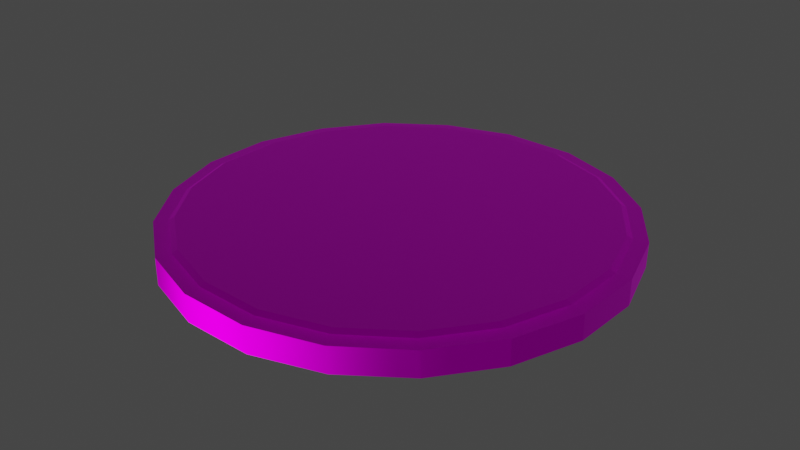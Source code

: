 # Source: TileButton.blend  (saved by Blender 3.3.6; exported with 4.5.12 LTS)
import bpy
from mathutils import Matrix  # noqa: F401  (used for matrix-valued properties, if any)

bpy.ops.wm.read_factory_settings(use_empty=True)
scene = bpy.context.scene
scene.name = 'Scene'

# ---- collections
col_export = bpy.data.collections.new('Export'); scene.collection.children.link(col_export)

# ---- images (referenced by path relative to the original .blend; pixels are not part of the script)
import os
ASSET_DIR = os.environ.get("B2B_ASSET_DIR", "")  # directory of the original .blend (textures are referenced by path, not embedded)
HERE = os.path.dirname(os.path.abspath(__file__))  # packed textures are extracted next to this script under _unpacked/

def load_image(name, relpath, width, height, colorspace="sRGB"):
    """Load a texture the original file referenced (path relative to the .blend, or extracted next to this script)."""
    p = next((c for c in (os.path.join(HERE, relpath), os.path.join(ASSET_DIR, relpath)) if relpath and os.path.exists(c)), "")
    if p:
        img = bpy.data.images.load(p, check_existing=True)
        img.name = name
    else:  # same state as the original file: an image datablock whose file is absent (Cycles renders it pink)
        img = bpy.data.images.new(name, width, height)
        img.source = "FILE"
        img.filepath = "//" + (relpath or name)
    img.colorspace_settings.name = colorspace
    return img
img_envsamplertex_001 = load_image('EnvSamplerTex.001', 'pav_n_pav_BaseMap.png', 1024, 1024, 'sRGB')
img_envsamplertex = load_image('EnvSamplerTex', 'pav_n_pav_Normal.png', 1024, 1024, 'Non-Color')

# ---- materials (node trees are filled in below, after node groups)
mat_mat_gravepavillion = bpy.data.materials.new('MAT_GravePavillion')
mat_mat_gravepavillion.use_transparent_shadow = False
mat_mat_gravepavillion.roughness = 0.5528
mat_mat_gravepavillion.specular_intensity = 1.0
mat_mat_gravepavillion.metallic = 1.0

# ---- material node trees
mat_mat_gravepavillion.use_nodes = True; mat_mat_gravepavillion.node_tree.nodes.clear()
_N = mat_mat_gravepavillion.node_tree.nodes; _L = mat_mat_gravepavillion.node_tree.links
n0 = _N.new('ShaderNodeBsdfPrincipled'); n0.name = 'Principled BSDF'; n0.location = (10, 300)
n0.distribution = 'GGX'
n0.subsurface_method = 'RANDOM_WALK_SKIN'
n0.inputs[1].default_value = 1.0
n0.inputs[2].default_value = 0.5528
n0.inputs[3].default_value = 1.45
n0.inputs[13].default_value = 1.0
n0.inputs[27].default_value = (0.0, 0.0, 0.0, 1.0)
n0.inputs[28].default_value = 1.0
n1 = _N.new('ShaderNodeOutputMaterial'); n1.name = 'Material Output'; n1.location = (300, 300)
n2 = _N.new('ShaderNodeNormalMap'); n2.name = 'Normal Map'; n2.location = (-300, -300)
n2.label = 'Normal/Map'
n3 = _N.new('ShaderNodeTexImage'); n3.name = 'Image Texture'; n3.location = (-300, 600)
n3.image = img_envsamplertex_001
n4 = _N.new('ShaderNodeTexImage'); n4.name = 'Image Texture.001'; n4.location = (-600, -900)
n4.image = img_envsamplertex
_L.new(n0.outputs[0], n1.inputs[0])
_L.new(n2.outputs[0], n0.inputs[5])
_L.new(n3.outputs[0], n0.inputs[0])
_L.new(n4.outputs[0], n2.inputs[1])
n1.is_active_output = True

# ---- world
world_world = bpy.data.worlds.new('World'); scene.world = world_world
world_world.use_nodes = True; world_world.node_tree.nodes.clear()
_N = world_world.node_tree.nodes; _L = world_world.node_tree.links
n0 = _N.new('ShaderNodeOutputWorld'); n0.name = 'World Output'; n0.location = (300, 300)
n1 = _N.new('ShaderNodeBackground'); n1.name = 'Background'; n1.location = (10, 300)
n1.inputs[0].default_value = (0.05088, 0.05088, 0.05088, 1.0)
_L.new(n1.outputs[0], n0.inputs[0])
n0.is_active_output = True
world_world.color = (0.05088, 0.05088, 0.05088)
world_world.use_sun_shadow = False
world_world.sun_shadow_jitter_overblur = 0.0

# ---- meshes
me_crypts_pavilion_2 = bpy.data.meshes.new('Crypts_Pavilion_2')
me_crypts_pavilion_2.from_pydata([(-7.154, 13.75, 1.938), (-7.044, 13.83, 0.01104), (-11.31, 10.87, 0.007313), (-11.4, 10.8, 1.944), (-14.42, 6.699, 0.004643), (-14.48, 6.641, 1.948), (-16.17, 1.807, 0.003117), (-16.2, 1.721, 1.951), (-16.24, -3.388, 0.003063), (-16.27, -3.499, 1.951), (-14.74, -8.357, 0.004353), (-14.71, -8.42, 1.949), (-11.82, -12.57, 1.945), (-11.78, -12.63, 0.006909), (-7.734, -15.72, 1.939), (-7.645, -15.78, 0.01051), (-2.89, -17.45, 1.933), (-2.731, -17.46, 0.01483), (2.306, -17.64, 1.926), (2.466, -17.6, 0.01934), (7.341, -16.17, 1.919), (7.441, -16.09, 0.02367), (11.66, -13.15, 1.913), (11.68, -13.09, 0.02735), (14.84, -8.991, 1.909), (14.83, -8.954, 0.03008), (16.57, -4.074, 1.906), (16.56, -4.05, 0.03161), (16.69, 1.154, 1.906), (16.68, 1.151, 0.03168), (15.17, 6.121, 1.908), (15.13, 6.115, 0.03035), (12.28, 10.3, 1.912), (12.17, 10.38, 0.02777), (8.263, 13.42, 1.918), (8.038, 13.53, 0.0242), (3.381, 15.2, 1.924), (3.124, 15.22, 0.01989), (-2.207, 15.33, 1.932), (-2.071, 15.36, 0.01538), (-11.05, -11.84, 2.047), (-13.77, -7.96, 2.051), (-7.232, -14.8, 2.042), (-15.22, -3.351, 2.053), (-2.695, -16.41, 2.036), (-15.16, 1.538, 2.053), (2.171, -16.59, 2.029), (6.887, -15.21, 2.023), (-13.55, 6.146, 2.051), (-10.66, 10.04, 2.047), (10.93, -12.39, 2.017), (13.91, -8.493, 2.013), (-6.688, 12.8, 2.041), (-2.055, 14.28, 2.035), (15.53, -3.889, 2.011), (3.178, 14.16, 2.028), (15.64, 1.007, 2.011), (7.75, 12.49, 2.022), (14.22, 5.658, 2.013), (11.51, 9.572, 2.017), (-6.514, 12.45, 2.252), (-1.998, 13.89, 2.246), (-10.39, 9.76, 2.257), (3.102, 13.77, 2.239), (-13.2, 5.961, 2.261), (7.558, 12.15, 2.233), (-14.77, 1.469, 2.263), (11.22, 9.3, 2.228), (-14.83, -3.296, 2.263), (13.86, 5.486, 2.224), (-13.41, -7.787, 2.261), (15.25, 0.9524, 2.222), (-10.77, -11.57, 2.258), (-7.044, -14.45, 2.253), (15.14, -3.82, 2.223), (-2.622, -16.03, 2.247), (13.56, -8.308, 2.225), (2.121, -16.2, 2.24), (10.65, -12.1, 2.229), (6.717, -14.86, 2.234), (0.1816, -1.162, 2.243)], [], [(0, 1, 2), (0, 2, 3), (3, 2, 4), (3, 4, 5), (5, 4, 6), (5, 6, 7), (7, 6, 8), (7, 8, 9), (9, 8, 10), (9, 10, 11), (12, 11, 10), (12, 10, 13), (14, 12, 13), (14, 13, 15), (16, 14, 15), (16, 15, 17), (18, 16, 17), (18, 17, 19), (20, 18, 19), (20, 19, 21), (22, 20, 21), (22, 21, 23), (24, 22, 23), (24, 23, 25), (26, 24, 25), (26, 25, 27), (28, 26, 27), (28, 27, 29), (30, 28, 29), (30, 29, 31), (32, 30, 31), (32, 31, 33), (34, 32, 33), (34, 33, 35), (36, 34, 35), (36, 35, 37), (38, 36, 37), (38, 37, 39), (38, 39, 1), (38, 1, 0), (12, 40, 41), (12, 42, 40), (12, 41, 11), (12, 14, 42), (11, 41, 43), (14, 44, 42), (11, 43, 9), (14, 16, 44), (9, 43, 45), (16, 46, 44), (9, 45, 7), (16, 18, 46), (5, 7, 45), (18, 47, 46), (5, 45, 48), (18, 20, 47), (5, 48, 49), (22, 47, 20), (5, 49, 3), (22, 50, 47), (0, 3, 49), (22, 51, 50), (0, 49, 52), (22, 24, 51), (0, 52, 53), (24, 54, 51), (0, 53, 38), (24, 26, 54), (38, 53, 55), (26, 56, 54), (38, 55, 36), (26, 28, 56), (34, 36, 55), (30, 56, 28), (34, 55, 57), (30, 58, 56), (32, 34, 57), (32, 58, 30), (32, 57, 59), (32, 59, 58), (52, 60, 61), (52, 62, 60), (52, 61, 53), (52, 49, 62), (53, 61, 63), (48, 62, 49), (53, 63, 55), (48, 64, 62), (55, 63, 65), (48, 66, 64), (55, 65, 57), (48, 45, 66), (59, 57, 65), (43, 66, 45), (59, 65, 67), (43, 68, 66), (59, 67, 69), (41, 68, 43), (59, 69, 58), (41, 70, 68), (58, 69, 71), (40, 70, 41), (58, 71, 56), (40, 72, 70), (54, 56, 71), (40, 73, 72), (54, 71, 74), (40, 42, 73), (51, 54, 74), (42, 75, 73), (51, 74, 76), (42, 44, 75), (50, 51, 76), (44, 77, 75), (50, 76, 78), (44, 46, 77), (50, 78, 79), (46, 79, 77), (50, 79, 47), (46, 47, 79), (76, 74, 80), (78, 76, 80), (74, 71, 80), (79, 78, 80), (71, 69, 80), (77, 79, 80), (69, 67, 80), (75, 77, 80), (67, 65, 80), (73, 75, 80), (65, 63, 80), (72, 73, 80), (63, 61, 80), (70, 72, 80), (61, 60, 80), (68, 70, 80), (60, 62, 80), (66, 68, 80), (62, 64, 80), (64, 66, 80)])
me_crypts_pavilion_2.polygons.foreach_set('use_smooth', [True] * 140)
_k = set([(0, 1), (0, 3), (0, 38), (1, 2), (1, 39), (2, 4), (3, 5), (4, 6), (5, 7), (6, 8), (7, 9), (8, 10), (9, 11), (10, 13), (11, 12), (12, 14), (13, 15), (14, 16), (15, 17), (16, 18), (17, 19), (18, 20), (19, 21), (20, 22), (21, 23), (22, 24), (23, 25), (24, 26), (25, 27), (26, 28), (27, 29), (28, 30), (29, 31), (30, 32), (31, 33), (32, 34), (33, 35), (34, 36), (35, 37), (36, 38), (37, 39), (40, 41), (40, 42), (41, 43), (42, 44), (43, 45), (44, 46), (45, 48), (46, 47), (47, 50), (48, 49), (49, 52), (50, 51), (51, 54), (52, 53), (53, 55), (54, 56), (55, 57), (56, 58), (57, 59), (58, 59), (60, 61), (60, 62), (61, 63), (62, 64), (63, 65), (64, 66), (65, 67), (66, 68), (67, 69), (68, 70), (69, 71), (70, 72), (71, 74), (72, 73), (73, 75), (74, 76), (75, 77), (76, 78), (77, 79), (78, 79)])
me_crypts_pavilion_2.attributes.new('sharp_edge', 'BOOLEAN', 'EDGE').data.foreach_set('value', [ (min(e.vertices), max(e.vertices)) in _k for e in me_crypts_pavilion_2.edges])
_uv = me_crypts_pavilion_2.uv_layers.new(name='UVmap_0')
_uv.uv.foreach_set('vector', [0.9668, 0.1714, 0.9634, 0.1714, 0.9639, 0.1631, 0.9668, 0.1714, 0.9639, 0.1631, 0.9668, 0.1626, 0.9668, 0.1626, 0.9639, 0.1631, 0.9639, 0.1543, 0.9668, 0.1626, 0.9639, 0.1543, 0.9673, 0.1543, 0.9673, 0.1543, 0.9639, 0.1543, 0.9639, 0.146, 0.9673, 0.1543, 0.9639, 0.146, 0.9673, 0.146, 0.9673, 0.146, 0.9639, 0.146, 0.9644, 0.1377, 0.9673, 0.146, 0.9644, 0.1377, 0.9673, 0.1372, 0.9673, 0.1372, 0.9644, 0.1377, 0.9644, 0.1289, 0.9673, 0.1372, 0.9644, 0.1289, 0.9673, 0.1289, 0.9673, 0.1206, 0.9673, 0.1289, 0.9644, 0.1289, 0.9673, 0.1206, 0.9644, 0.1289, 0.9644, 0.1206, 0.9678, 0.1123, 0.9673, 0.1206, 0.9644, 0.1206, 0.9678, 0.1123, 0.9644, 0.1206, 0.9644, 0.1123, 0.9678, 0.104, 0.9678, 0.1123, 0.9644, 0.1123, 0.9678, 0.104, 0.9644, 0.1123, 0.9644, 0.1035, 0.9678, 0.0957, 0.9678, 0.104, 0.9644, 0.1035, 0.9678, 0.0957, 0.9644, 0.1035, 0.9648, 0.09521, 0.9678, 0.08691, 0.9678, 0.0957, 0.9648, 0.09521, 0.9678, 0.08691, 0.9648, 0.09521, 0.9648, 0.08691, 0.9678, 0.07861, 0.9678, 0.08691, 0.9648, 0.08691, 0.9678, 0.07861, 0.9648, 0.08691, 0.9648, 0.07812, 0.9678, 0.06982, 0.9678, 0.07861, 0.9648, 0.07812, 0.9678, 0.06982, 0.9648, 0.07812, 0.9648, 0.06982, 0.9678, 0.06152, 0.9678, 0.06982, 0.9648, 0.06982, 0.9678, 0.06152, 0.9648, 0.06982, 0.9648, 0.06152, 0.9678, 0.05273, 0.9678, 0.06152, 0.9648, 0.06152, 0.9678, 0.05273, 0.9648, 0.06152, 0.9644, 0.05273, 0.9678, 0.04443, 0.9678, 0.05273, 0.9644, 0.05273, 0.9678, 0.04443, 0.9644, 0.05273, 0.9644, 0.04443, 0.9673, 0.03613, 0.9678, 0.04443, 0.9644, 0.04443, 0.9673, 0.03613, 0.9644, 0.04443, 0.9644, 0.03613, 0.9673, 0.02783, 0.9673, 0.03613, 0.9644, 0.03613, 0.9673, 0.02783, 0.9644, 0.03613, 0.9644, 0.02783, 0.9673, 0.01953, 0.9673, 0.02783, 0.9644, 0.02783, 0.9673, 0.01953, 0.9644, 0.02783, 0.9639, 0.01904, 0.9668, 0.01025, 0.9673, 0.01953, 0.9639, 0.01904, 0.9668, 0.01025, 0.9639, 0.01904, 0.9639, 0.01074, 0.9668, 0.01025, 0.9639, 0.01074, 0.9634, 0.002441, 0.9668, 0.01025, 0.9634, 0.002441, 0.9668, 0.001953, 0.09576, 0.6223, 0.09601, 0.6206, 0.1038, 0.6206, 0.09576, 0.6223, 0.0885, 0.6184, 0.09601, 0.6206, 0.09576, 0.6223, 0.1038, 0.6206, 0.104, 0.6223, 0.09576, 0.6223, 0.08771, 0.6199, 0.0885, 0.6184, 0.104, 0.6223, 0.1038, 0.6206, 0.1113, 0.6184, 0.08771, 0.6199, 0.08209, 0.6138, 0.0885, 0.6184, 0.104, 0.6223, 0.1113, 0.6184, 0.1121, 0.6199, 0.08771, 0.6199, 0.08087, 0.615, 0.08209, 0.6138, 0.1121, 0.6199, 0.1113, 0.6184, 0.1177, 0.6138, 0.08087, 0.615, 0.07727, 0.6074, 0.08209, 0.6138, 0.1121, 0.6199, 0.1177, 0.6138, 0.119, 0.615, 0.08087, 0.615, 0.07574, 0.6082, 0.07727, 0.6074, 0.124, 0.6079, 0.119, 0.615, 0.1177, 0.6138, 0.07574, 0.6082, 0.07471, 0.5999, 0.07727, 0.6074, 0.124, 0.6079, 0.1177, 0.6138, 0.1224, 0.6072, 0.07574, 0.6082, 0.073, 0.6001, 0.07471, 0.5999, 0.124, 0.6079, 0.1224, 0.6072, 0.1249, 0.5996, 0.073, 0.5916, 0.07471, 0.5999, 0.073, 0.6001, 0.124, 0.6079, 0.1249, 0.5996, 0.1266, 0.6001, 0.073, 0.5916, 0.07471, 0.5918, 0.07471, 0.5999, 0.1266, 0.5916, 0.1266, 0.6001, 0.1249, 0.5996, 0.073, 0.5916, 0.07715, 0.5842, 0.07471, 0.5918, 0.1266, 0.5916, 0.1249, 0.5996, 0.1249, 0.5918, 0.073, 0.5916, 0.07562, 0.5835, 0.07715, 0.5842, 0.1266, 0.5916, 0.1249, 0.5918, 0.1225, 0.5842, 0.07562, 0.5835, 0.08179, 0.5776, 0.07715, 0.5842, 0.1266, 0.5916, 0.1225, 0.5842, 0.1241, 0.5835, 0.07562, 0.5835, 0.08057, 0.5764, 0.08179, 0.5776, 0.1241, 0.5835, 0.1225, 0.5842, 0.1175, 0.5774, 0.08057, 0.5764, 0.0882, 0.573, 0.08179, 0.5776, 0.1241, 0.5835, 0.1175, 0.5774, 0.1187, 0.5762, 0.08057, 0.5764, 0.08746, 0.5715, 0.0882, 0.573, 0.1118, 0.5713, 0.1187, 0.5762, 0.1175, 0.5774, 0.09552, 0.5688, 0.0882, 0.573, 0.08746, 0.5715, 0.1118, 0.5713, 0.1175, 0.5774, 0.111, 0.5728, 0.09552, 0.5688, 0.09576, 0.5706, 0.0882, 0.573, 0.1038, 0.5688, 0.1118, 0.5713, 0.111, 0.5728, 0.1038, 0.5688, 0.09576, 0.5706, 0.09552, 0.5688, 0.1038, 0.5688, 0.111, 0.5728, 0.1035, 0.5706, 0.1038, 0.5688, 0.1035, 0.5706, 0.09576, 0.5706, 0.1249, 0.5918, 0.1241, 0.592, 0.1219, 0.5845, 0.1249, 0.5918, 0.1242, 0.5996, 0.1241, 0.592, 0.1249, 0.5918, 0.1219, 0.5845, 0.1225, 0.5842, 0.1249, 0.5918, 0.1249, 0.5996, 0.1242, 0.5996, 0.1225, 0.5842, 0.1219, 0.5845, 0.1169, 0.5779, 0.1224, 0.6072, 0.1242, 0.5996, 0.1249, 0.5996, 0.1225, 0.5842, 0.1169, 0.5779, 0.1175, 0.5774, 0.1224, 0.6072, 0.1218, 0.6069, 0.1242, 0.5996, 0.1175, 0.5774, 0.1169, 0.5779, 0.1107, 0.5735, 0.1224, 0.6072, 0.1172, 0.6133, 0.1218, 0.6069, 0.1175, 0.5774, 0.1107, 0.5735, 0.111, 0.5728, 0.1224, 0.6072, 0.1177, 0.6138, 0.1172, 0.6133, 0.1035, 0.5706, 0.111, 0.5728, 0.1107, 0.5735, 0.1113, 0.6184, 0.1172, 0.6133, 0.1177, 0.6138, 0.1035, 0.5706, 0.1107, 0.5735, 0.1035, 0.5713, 0.1113, 0.6184, 0.1109, 0.6177, 0.1172, 0.6133, 0.1035, 0.5706, 0.1035, 0.5713, 0.09589, 0.5713, 0.1038, 0.6206, 0.1109, 0.6177, 0.1113, 0.6184, 0.1035, 0.5706, 0.09589, 0.5713, 0.09576, 0.5706, 0.1038, 0.6206, 0.1036, 0.6199, 0.1109, 0.6177, 0.09576, 0.5706, 0.09589, 0.5713, 0.08856, 0.5737, 0.09601, 0.6206, 0.1036, 0.6199, 0.1038, 0.6206, 0.09576, 0.5706, 0.08856, 0.5737, 0.0882, 0.573, 0.09601, 0.6206, 0.09613, 0.6199, 0.1036, 0.6199, 0.08179, 0.5776, 0.0882, 0.573, 0.08856, 0.5737, 0.09601, 0.6206, 0.08881, 0.6177, 0.09613, 0.6199, 0.08179, 0.5776, 0.08856, 0.5737, 0.08228, 0.5781, 0.09601, 0.6206, 0.0885, 0.6184, 0.08881, 0.6177, 0.07715, 0.5842, 0.08179, 0.5776, 0.08228, 0.5781, 0.0885, 0.6184, 0.08258, 0.6133, 0.08881, 0.6177, 0.07715, 0.5842, 0.08228, 0.5781, 0.07776, 0.5845, 0.0885, 0.6184, 0.08209, 0.6138, 0.08258, 0.6133, 0.07471, 0.5918, 0.07715, 0.5842, 0.07776, 0.5845, 0.08209, 0.6138, 0.07794, 0.6072, 0.08258, 0.6133, 0.07471, 0.5918, 0.07776, 0.5845, 0.07544, 0.592, 0.08209, 0.6138, 0.07727, 0.6074, 0.07794, 0.6072, 0.07471, 0.5918, 0.07544, 0.592, 0.07544, 0.5999, 0.07727, 0.6074, 0.07544, 0.5999, 0.07794, 0.6072, 0.07471, 0.5918, 0.07544, 0.5999, 0.07471, 0.5999, 0.07727, 0.6074, 0.07471, 0.5999, 0.07544, 0.5999, 0.07776, 0.5845, 0.08228, 0.5781, 0.09979, 0.5957, 0.07544, 0.592, 0.07776, 0.5845, 0.09979, 0.5957, 0.08228, 0.5781, 0.08856, 0.5737, 0.09979, 0.5957, 0.07544, 0.5999, 0.07544, 0.592, 0.09979, 0.5957, 0.08856, 0.5737, 0.09589, 0.5713, 0.09979, 0.5957, 0.07794, 0.6072, 0.07544, 0.5999, 0.09979, 0.5957, 0.09589, 0.5713, 0.1035, 0.5713, 0.09979, 0.5957, 0.08258, 0.6133, 0.07794, 0.6072, 0.09979, 0.5957, 0.1035, 0.5713, 0.1107, 0.5735, 0.09979, 0.5957, 0.08881, 0.6177, 0.08258, 0.6133, 0.09979, 0.5957, 0.1107, 0.5735, 0.1169, 0.5779, 0.09979, 0.5957, 0.09613, 0.6199, 0.08881, 0.6177, 0.09979, 0.5957, 0.1169, 0.5779, 0.1219, 0.5845, 0.09979, 0.5957, 0.1036, 0.6199, 0.09613, 0.6199, 0.09979, 0.5957, 0.1219, 0.5845, 0.1241, 0.592, 0.09979, 0.5957, 0.1109, 0.6177, 0.1036, 0.6199, 0.09979, 0.5957, 0.1241, 0.592, 0.1242, 0.5996, 0.09979, 0.5957, 0.1172, 0.6133, 0.1109, 0.6177, 0.09979, 0.5957, 0.1242, 0.5996, 0.1218, 0.6069, 0.09979, 0.5957, 0.1218, 0.6069, 0.1172, 0.6133, 0.09979, 0.5957])
_uv.active_render = True
_uv = me_crypts_pavilion_2.uv_layers.new(name='LightMapUV')
_uv.uv.foreach_set('vector', [0.6533, 0.7009, 0.6533, 0.699, 0.6587, 0.699, 0.6533, 0.7009, 0.6587, 0.699, 0.6587, 0.7012, 0.6587, 0.7012, 0.6587, 0.699, 0.6641, 0.6992, 0.6587, 0.7012, 0.6641, 0.6992, 0.6646, 0.7012, 0.6646, 0.7012, 0.6641, 0.6992, 0.6699, 0.6992, 0.6646, 0.7012, 0.6699, 0.6992, 0.6699, 0.7012, 0.6699, 0.7012, 0.6699, 0.6992, 0.6753, 0.6992, 0.6699, 0.7012, 0.6753, 0.6992, 0.6753, 0.7014, 0.6753, 0.7014, 0.6753, 0.6992, 0.6807, 0.6992, 0.6753, 0.7014, 0.6807, 0.6992, 0.6807, 0.7014, 0.686, 0.7014, 0.6807, 0.7014, 0.6807, 0.6992, 0.686, 0.7014, 0.6807, 0.6992, 0.6865, 0.6995, 0.6919, 0.7014, 0.686, 0.7014, 0.6865, 0.6995, 0.6919, 0.7014, 0.6865, 0.6995, 0.6919, 0.6995, 0.6973, 0.7017, 0.6919, 0.7014, 0.6919, 0.6995, 0.6973, 0.7017, 0.6919, 0.6995, 0.6973, 0.6995, 0.7026, 0.7017, 0.6973, 0.7017, 0.6973, 0.6995, 0.7026, 0.7017, 0.6973, 0.6995, 0.7031, 0.6995, 0.7085, 0.7017, 0.7026, 0.7017, 0.7031, 0.6995, 0.7085, 0.7017, 0.7031, 0.6995, 0.7085, 0.6997, 0.7139, 0.7017, 0.7085, 0.7017, 0.7085, 0.6997, 0.7139, 0.7017, 0.7085, 0.6997, 0.7139, 0.6997, 0.7192, 0.7017, 0.7139, 0.7017, 0.7139, 0.6997, 0.7192, 0.7017, 0.7139, 0.6997, 0.7192, 0.6997, 0.7251, 0.7017, 0.7192, 0.7017, 0.7192, 0.6997, 0.7251, 0.7017, 0.7192, 0.6997, 0.7251, 0.6995, 0.7305, 0.7014, 0.7251, 0.7017, 0.7251, 0.6995, 0.7305, 0.7014, 0.7251, 0.6995, 0.7305, 0.6995, 0.7358, 0.7014, 0.7305, 0.7014, 0.7305, 0.6995, 0.7358, 0.7014, 0.7305, 0.6995, 0.7358, 0.6995, 0.7417, 0.7014, 0.7358, 0.7014, 0.7358, 0.6995, 0.7417, 0.7014, 0.7358, 0.6995, 0.7417, 0.6995, 0.7471, 0.7012, 0.7417, 0.7014, 0.7417, 0.6995, 0.7471, 0.7012, 0.7417, 0.6995, 0.7471, 0.6992, 0.7524, 0.7012, 0.7471, 0.7012, 0.7471, 0.6992, 0.7524, 0.7012, 0.7471, 0.6992, 0.7524, 0.6992, 0.7583, 0.7009, 0.7524, 0.7012, 0.7524, 0.6992, 0.7583, 0.7009, 0.7524, 0.6992, 0.7583, 0.699, 0.7583, 0.7009, 0.7583, 0.699, 0.7637, 0.699, 0.7583, 0.7009, 0.7637, 0.699, 0.7637, 0.7009, 0.3777, 0.8468, 0.3779, 0.8457, 0.3831, 0.8457, 0.3777, 0.8468, 0.373, 0.8441, 0.3779, 0.8457, 0.3777, 0.8468, 0.3831, 0.8457, 0.3831, 0.8468, 0.3777, 0.8468, 0.3726, 0.8451, 0.373, 0.8441, 0.3831, 0.8468, 0.3831, 0.8457, 0.3879, 0.8441, 0.3726, 0.8451, 0.3689, 0.8412, 0.373, 0.8441, 0.3831, 0.8468, 0.3879, 0.8441, 0.3884, 0.8451, 0.3726, 0.8451, 0.3679, 0.8419, 0.3689, 0.8412, 0.3884, 0.8451, 0.3879, 0.8441, 0.3921, 0.8411, 0.3679, 0.8419, 0.3657, 0.837, 0.3689, 0.8412, 0.3884, 0.8451, 0.3921, 0.8411, 0.3928, 0.8419, 0.3679, 0.8419, 0.3647, 0.8375, 0.3657, 0.837, 0.3962, 0.8374, 0.3928, 0.8419, 0.3921, 0.8411, 0.3647, 0.8375, 0.364, 0.832, 0.3657, 0.837, 0.3962, 0.8374, 0.3921, 0.8411, 0.395, 0.8369, 0.3647, 0.8375, 0.3628, 0.8323, 0.364, 0.832, 0.3962, 0.8374, 0.395, 0.8369, 0.3967, 0.8319, 0.3628, 0.8267, 0.364, 0.832, 0.3628, 0.8323, 0.3962, 0.8374, 0.3967, 0.8319, 0.3979, 0.8322, 0.3628, 0.8267, 0.364, 0.8268, 0.364, 0.832, 0.3979, 0.8267, 0.3979, 0.8322, 0.3967, 0.8319, 0.3628, 0.8267, 0.3655, 0.8218, 0.364, 0.8268, 0.3979, 0.8267, 0.3967, 0.8319, 0.3967, 0.8268, 0.3628, 0.8267, 0.3645, 0.8213, 0.3655, 0.8218, 0.3979, 0.8267, 0.3967, 0.8268, 0.3953, 0.8219, 0.3645, 0.8213, 0.3687, 0.8176, 0.3655, 0.8218, 0.3979, 0.8267, 0.3953, 0.8219, 0.3962, 0.8214, 0.3645, 0.8213, 0.3679, 0.8168, 0.3687, 0.8176, 0.3962, 0.8214, 0.3953, 0.8219, 0.3918, 0.8174, 0.3679, 0.8168, 0.3728, 0.8146, 0.3687, 0.8176, 0.3962, 0.8214, 0.3918, 0.8174, 0.3926, 0.8165, 0.3679, 0.8168, 0.3723, 0.8135, 0.3728, 0.8146, 0.3882, 0.8134, 0.3926, 0.8165, 0.3918, 0.8174, 0.3777, 0.8118, 0.3728, 0.8146, 0.3723, 0.8135, 0.3882, 0.8134, 0.3918, 0.8174, 0.3877, 0.8145, 0.3777, 0.8118, 0.3777, 0.813, 0.3728, 0.8146, 0.3831, 0.8118, 0.3882, 0.8134, 0.3877, 0.8145, 0.3831, 0.8118, 0.3777, 0.813, 0.3777, 0.8118, 0.3831, 0.8118, 0.3877, 0.8145, 0.3828, 0.8129, 0.3831, 0.8118, 0.3828, 0.8129, 0.3777, 0.813, 0.3967, 0.8268, 0.3962, 0.8269, 0.3948, 0.8221, 0.3967, 0.8268, 0.3962, 0.8319, 0.3962, 0.8269, 0.3967, 0.8268, 0.3948, 0.8221, 0.3953, 0.8219, 0.3967, 0.8268, 0.3967, 0.8319, 0.3962, 0.8319, 0.3953, 0.8219, 0.3948, 0.8221, 0.3916, 0.8177, 0.395, 0.8369, 0.3962, 0.8319, 0.3967, 0.8319, 0.3953, 0.8219, 0.3916, 0.8177, 0.3918, 0.8174, 0.395, 0.8369, 0.3948, 0.8367, 0.3962, 0.8319, 0.3918, 0.8174, 0.3916, 0.8177, 0.3875, 0.8148, 0.395, 0.8369, 0.3918, 0.8407, 0.3948, 0.8367, 0.3918, 0.8174, 0.3875, 0.8148, 0.3877, 0.8145, 0.395, 0.8369, 0.3921, 0.8411, 0.3918, 0.8407, 0.3828, 0.8129, 0.3877, 0.8145, 0.3875, 0.8148, 0.3879, 0.8441, 0.3918, 0.8407, 0.3921, 0.8411, 0.3828, 0.8129, 0.3875, 0.8148, 0.3828, 0.8134, 0.3879, 0.8441, 0.3877, 0.8438, 0.3918, 0.8407, 0.3828, 0.8129, 0.3828, 0.8134, 0.3779, 0.8134, 0.3831, 0.8457, 0.3877, 0.8438, 0.3879, 0.8441, 0.3828, 0.8129, 0.3779, 0.8134, 0.3777, 0.813, 0.3831, 0.8457, 0.3828, 0.8452, 0.3877, 0.8438, 0.3777, 0.813, 0.3779, 0.8134, 0.373, 0.8149, 0.3779, 0.8457, 0.3828, 0.8452, 0.3831, 0.8457, 0.3777, 0.813, 0.373, 0.8149, 0.3728, 0.8146, 0.3779, 0.8457, 0.3779, 0.8452, 0.3828, 0.8452, 0.3687, 0.8176, 0.3728, 0.8146, 0.373, 0.8149, 0.3779, 0.8457, 0.3733, 0.8438, 0.3779, 0.8452, 0.3687, 0.8176, 0.373, 0.8149, 0.3689, 0.818, 0.3779, 0.8457, 0.373, 0.8441, 0.3733, 0.8438, 0.3655, 0.8218, 0.3687, 0.8176, 0.3689, 0.818, 0.373, 0.8441, 0.3691, 0.8408, 0.3733, 0.8438, 0.3655, 0.8218, 0.3689, 0.818, 0.366, 0.822, 0.373, 0.8441, 0.3689, 0.8412, 0.3691, 0.8408, 0.364, 0.8268, 0.3655, 0.8218, 0.366, 0.822, 0.3689, 0.8412, 0.3662, 0.8368, 0.3691, 0.8408, 0.364, 0.8268, 0.366, 0.822, 0.3645, 0.8269, 0.3689, 0.8412, 0.3657, 0.837, 0.3662, 0.8368, 0.364, 0.8268, 0.3645, 0.8269, 0.3645, 0.832, 0.3657, 0.837, 0.3645, 0.832, 0.3662, 0.8368, 0.364, 0.8268, 0.3645, 0.832, 0.364, 0.832, 0.3657, 0.837, 0.364, 0.832, 0.3645, 0.832, 0.366, 0.822, 0.3689, 0.818, 0.3804, 0.8293, 0.3645, 0.8269, 0.366, 0.822, 0.3804, 0.8293, 0.3689, 0.818, 0.373, 0.8149, 0.3804, 0.8293, 0.3645, 0.832, 0.3645, 0.8269, 0.3804, 0.8293, 0.373, 0.8149, 0.3779, 0.8134, 0.3804, 0.8293, 0.3662, 0.8368, 0.3645, 0.832, 0.3804, 0.8293, 0.3779, 0.8134, 0.3828, 0.8134, 0.3804, 0.8293, 0.3691, 0.8408, 0.3662, 0.8368, 0.3804, 0.8293, 0.3828, 0.8134, 0.3875, 0.8148, 0.3804, 0.8293, 0.3733, 0.8438, 0.3691, 0.8408, 0.3804, 0.8293, 0.3875, 0.8148, 0.3916, 0.8177, 0.3804, 0.8293, 0.3779, 0.8452, 0.3733, 0.8438, 0.3804, 0.8293, 0.3916, 0.8177, 0.3948, 0.8221, 0.3804, 0.8293, 0.3828, 0.8452, 0.3779, 0.8452, 0.3804, 0.8293, 0.3948, 0.8221, 0.3962, 0.8269, 0.3804, 0.8293, 0.3877, 0.8438, 0.3828, 0.8452, 0.3804, 0.8293, 0.3962, 0.8269, 0.3962, 0.8319, 0.3804, 0.8293, 0.3918, 0.8407, 0.3877, 0.8438, 0.3804, 0.8293, 0.3962, 0.8319, 0.3948, 0.8367, 0.3804, 0.8293, 0.3948, 0.8367, 0.3918, 0.8407, 0.3804, 0.8293])
me_crypts_pavilion_2.materials.append(mat_mat_gravepavillion)
me_crypts_pavilion_2.update()
me_crypts_pavilion_2.normals_split_custom_set([tuple(v) for v in zip(*[iter([-0.5692, 0.8222, 5.744e-06, -0.5692, 0.8222, 6.939e-05, -0.6912, 0.7226, -0.007462, -0.5692, 0.8222, 5.744e-06, -0.6912, 0.7226, -0.007462, -0.6992, 0.7149, -0.007577, -0.6992, 0.7149, -0.007577, -0.6912, 0.7226, -0.007462, -0.8814, 0.4721, -0.01573, -0.6992, 0.7149, -0.007577, -0.8814, 0.4721, -0.01573, -0.8846, 0.466, -0.01584, -0.8846, 0.466, -0.01584, -0.8814, 0.4721, -0.01573, -0.9834, 0.1809, -0.01575, -0.8846, 0.466, -0.01584, -0.9834, 0.1809, -0.01575, -0.9847, 0.1733, -0.01576, -0.9847, 0.1733, -0.01576, -0.9834, 0.1809, -0.01575, -0.9909, -0.1337, -0.01575, -0.9847, 0.1733, -0.01576, -0.9909, -0.1337, -0.01575, -0.9887, -0.149, -0.01577, -0.9887, -0.149, -0.01577, -0.9909, -0.1337, -0.01575, -0.9006, -0.4345, -0.007877, -0.9887, -0.149, -0.01577, -0.9006, -0.4345, -0.007877, -0.8975, -0.4409, -0.007854, -0.7266, -0.6871, -1.395e-05, -0.8975, -0.4409, -0.007854, -0.9006, -0.4345, -0.007877, -0.7266, -0.6871, -1.395e-05, -0.9006, -0.4345, -0.007877, -0.7226, -0.6912, -1.966e-05, -0.4816, -0.8764, 7.495e-05, -0.7266, -0.6871, -1.395e-05, -0.7226, -0.6912, -1.966e-05, -0.4816, -0.8764, 7.495e-05, -0.7226, -0.6912, -1.966e-05, -0.4722, -0.8815, 1.493e-06, -0.1885, -0.982, -0.007862, -0.4816, -0.8764, 7.495e-05, -0.4722, -0.8815, 1.493e-06, -0.1885, -0.982, -0.007862, -0.4722, -0.8815, 1.493e-06, -0.1733, -0.9848, -0.007927, 0.1183, -0.9929, -0.008008, -0.1885, -0.982, -0.007862, -0.1733, -0.9848, -0.007927, 0.1183, -0.9929, -0.008008, -0.1733, -0.9848, -0.007927, 0.1337, -0.991, -0.00787, 0.4314, -0.9021, -0.007897, 0.1183, -0.9929, -0.008008, 0.1337, -0.991, -0.00787, 0.4314, -0.9021, -0.007897, 0.1337, -0.991, -0.00787, 0.4409, -0.8975, -0.007869, 0.6912, -0.7226, -0.00792, 0.4314, -0.9021, -0.007897, 0.4409, -0.8975, -0.007869, 0.6912, -0.7226, -0.00792, 0.4409, -0.8975, -0.007869, 0.6951, -0.7188, -0.007918, 0.8782, -0.4783, -0.007875, 0.6912, -0.7226, -0.00792, 0.6951, -0.7188, -0.007918, 0.8782, -0.4783, -0.007875, 0.6951, -0.7188, -0.007918, 0.8815, -0.4722, -0.007878, 0.9835, -0.181, -0.007861, 0.8782, -0.4783, -0.007875, 0.8815, -0.4722, -0.007878, 0.9835, -0.181, -0.007861, 0.8815, -0.4722, -0.007878, 0.9835, -0.181, -0.00787, 0.9899, 0.1414, -0.007836, 0.9835, -0.181, -0.007861, 0.9835, -0.181, -0.00787, 0.9899, 0.1414, -0.007836, 0.9835, -0.181, -0.00787, 0.991, 0.1337, -0.007854, 0.8975, 0.4407, -0.0158, 0.9899, 0.1414, -0.007836, 0.991, 0.1337, -0.007854, 0.8975, 0.4407, -0.0158, 0.991, 0.1337, -0.007854, 0.8974, 0.4409, -0.01573, 0.7302, 0.6831, -0.01552, 0.8975, 0.4407, -0.0158, 0.8974, 0.4409, -0.01573, 0.7302, 0.6831, -0.01552, 0.8974, 0.4409, -0.01573, 0.7188, 0.695, -0.0158, 0.4876, 0.8729, -0.01571, 0.7302, 0.6831, -0.01552, 0.7188, 0.695, -0.0158, 0.4876, 0.8729, -0.01571, 0.7188, 0.695, -0.0158, 0.466, 0.8846, -0.01582, 0.1961, 0.9806, 1.214e-05, 0.4876, 0.8729, -0.01571, 0.466, 0.8846, -0.01582, 0.1961, 0.9806, 1.214e-05, 0.466, 0.8846, -0.01582, 0.1657, 0.9862, -9.582e-06, -0.1491, 0.9887, 0.01565, 0.1961, 0.9806, 1.214e-05, 0.1657, 0.9862, -9.582e-06, -0.1491, 0.9887, 0.01565, 0.1657, 0.9862, -9.582e-06, -0.1337, 0.9909, 0.01571, -0.1491, 0.9887, 0.01565, -0.1337, 0.9909, 0.01571, -0.2996, 0.954, 0.00791, -0.1491, 0.9887, 0.01565, -0.2996, 0.954, 0.00791, -0.2996, 0.954, 0.00789, -0.07105, -0.07103, 0.9949, -0.07104, -0.07099, 0.9949, -0.08689, -0.03958, 0.9954, -0.07105, -0.07103, 0.9949, -0.04711, -0.0867, 0.9951, -0.07104, -0.07099, 0.9949, -0.07105, -0.07103, 0.9949, -0.08689, -0.03958, 0.9954, -0.0869, -0.03955, 0.9954, -0.07105, -0.07103, 0.9949, -0.04717, -0.08675, 0.9951, -0.04711, -0.0867, 0.9951, -0.0869, -0.03955, 0.9954, -0.08689, -0.03958, 0.9954, -0.09484, -0.01557, 0.9954, -0.04717, -0.08675, 0.9951, -0.01583, -0.09483, 0.9954, -0.04711, -0.0867, 0.9951, -0.0869, -0.03955, 0.9954, -0.09484, -0.01557, 0.9954, -0.09484, -0.01561, 0.9954, -0.04717, -0.08675, 0.9951, -0.01611, -0.0951, 0.9953, -0.01583, -0.09483, 0.9954, -0.09484, -0.01561, 0.9954, -0.09484, -0.01557, 0.9954, -0.0948, 0.01576, 0.9954, -0.01611, -0.0951, 0.9953, 0.0158, -0.0948, 0.9954, -0.01583, -0.09483, 0.9954, -0.09484, -0.01561, 0.9954, -0.0948, 0.01576, 0.9954, -0.09478, 0.0158, 0.9954, -0.01611, -0.0951, 0.9953, 0.01579, -0.09481, 0.9954, 0.0158, -0.0948, 0.9954, -0.08681, 0.04733, 0.9951, -0.09478, 0.0158, 0.9954, -0.0948, 0.01576, 0.9954, 0.01579, -0.09481, 0.9954, 0.04739, -0.08687, 0.9951, 0.0158, -0.0948, 0.9954, -0.08681, 0.04733, 0.9951, -0.0948, 0.01576, 0.9954, -0.08688, 0.04739, 0.9951, 0.01579, -0.09481, 0.9954, 0.04739, -0.08688, 0.9951, 0.04739, -0.08687, 0.9951, -0.08681, 0.04733, 0.9951, -0.08688, 0.04739, 0.9951, -0.06323, 0.07109, 0.9955, 0.07101, -0.07105, 0.9949, 0.04739, -0.08687, 0.9951, 0.04739, -0.08688, 0.9951, -0.08681, 0.04733, 0.9951, -0.06323, 0.07109, 0.9955, -0.06321, 0.0711, 0.9955, 0.07101, -0.07105, 0.9949, 0.07106, -0.07106, 0.9949, 0.04739, -0.08687, 0.9951, -0.03963, 0.08694, 0.9954, -0.06321, 0.0711, 0.9955, -0.06323, 0.07109, 0.9955, 0.07101, -0.07105, 0.9949, 0.08695, -0.04698, 0.9951, 0.07106, -0.07106, 0.9949, -0.03963, 0.08694, 0.9954, -0.06323, 0.07109, 0.9955, -0.03964, 0.08694, 0.9954, 0.07101, -0.07105, 0.9949, 0.08686, -0.04745, 0.9951, 0.08695, -0.04698, 0.9951, -0.03963, 0.08694, 0.9954, -0.03964, 0.08694, 0.9954, -0.01581, 0.09479, 0.9954, 0.08686, -0.04745, 0.9951, 0.09476, -0.01577, 0.9954, 0.08695, -0.04698, 0.9951, -0.03963, 0.08694, 0.9954, -0.01581, 0.09479, 0.9954, -0.01582, 0.09479, 0.9954, 0.08686, -0.04745, 0.9951, 0.09496, -0.01591, 0.9954, 0.09476, -0.01577, 0.9954, -0.01582, 0.09479, 0.9954, -0.01581, 0.09479, 0.9954, 0.01578, 0.09479, 0.9954, 0.09496, -0.01591, 0.9954, 0.0948, 0.01579, 0.9954, 0.09476, -0.01577, 0.9954, -0.01582, 0.09479, 0.9954, 0.01578, 0.09479, 0.9954, 0.01583, 0.0948, 0.9954, 0.09496, -0.01591, 0.9954, 0.09481, 0.01578, 0.9954, 0.0948, 0.01579, 0.9954, 0.04756, 0.08655, 0.9951, 0.01583, 0.0948, 0.9954, 0.01578, 0.09479, 0.9954, 0.08688, 0.03946, 0.9954, 0.0948, 0.01579, 0.9954, 0.09481, 0.01578, 0.9954, 0.04756, 0.08655, 0.9951, 0.01578, 0.09479, 0.9954, 0.04746, 0.08673, 0.9951, 0.08688, 0.03946, 0.9954, 0.08695, 0.03957, 0.9954, 0.0948, 0.01579, 0.9954, 0.07113, 0.06329, 0.9955, 0.04756, 0.08655, 0.9951, 0.04746, 0.08673, 0.9951, 0.07113, 0.06329, 0.9955, 0.08695, 0.03957, 0.9954, 0.08688, 0.03946, 0.9954, 0.07113, 0.06329, 0.9955, 0.04746, 0.08673, 0.9951, 0.0711, 0.06319, 0.9955, 0.07113, 0.06329, 0.9955, 0.0711, 0.06319, 0.9955, 0.08695, 0.03957, 0.9954, -0.2047, 0.4251, 0.8817, -0.2047, 0.4251, 0.8817, -0.06304, 0.4651, 0.883, -0.2047, 0.4251, 0.8817, -0.3303, 0.3383, 0.8812, -0.2047, 0.4251, 0.8817, -0.2047, 0.4251, 0.8817, -0.06304, 0.4651, 0.883, -0.06316, 0.4652, 0.883, -0.2047, 0.4251, 0.8817, -0.3304, 0.3383, 0.8811, -0.3303, 0.3383, 0.8812, -0.06316, 0.4652, 0.883, -0.06304, 0.4651, 0.883, 0.08663, 0.4643, 0.8815, -0.417, 0.2206, 0.8817, -0.3303, 0.3383, 0.8812, -0.3304, 0.3383, 0.8811, -0.06316, 0.4652, 0.883, 0.08663, 0.4643, 0.8815, 0.08671, 0.4642, 0.8815, -0.417, 0.2206, 0.8817, -0.4169, 0.2206, 0.8818, -0.3303, 0.3383, 0.8812, 0.08671, 0.4642, 0.8815, 0.08663, 0.4643, 0.8815, 0.2286, 0.41, 0.883, -0.417, 0.2206, 0.8817, -0.4646, 0.0788, 0.882, -0.4169, 0.2206, 0.8818, 0.08671, 0.4642, 0.8815, 0.2286, 0.41, 0.883, 0.2286, 0.41, 0.883, -0.417, 0.2206, 0.8817, -0.4646, 0.07882, 0.882, -0.4646, 0.0788, 0.882, 0.3461, 0.3225, 0.881, 0.2286, 0.41, 0.883, 0.2286, 0.41, 0.883, -0.4649, -0.07091, 0.8825, -0.4646, 0.0788, 0.882, -0.4646, 0.07882, 0.882, 0.3461, 0.3225, 0.881, 0.2286, 0.41, 0.883, 0.3461, 0.3225, 0.881, -0.4649, -0.07091, 0.8825, -0.465, -0.07082, 0.8825, -0.4646, 0.0788, 0.882, 0.3461, 0.3225, 0.881, 0.3461, 0.3225, 0.881, 0.4248, 0.2052, 0.8817, -0.4244, -0.2122, 0.8803, -0.465, -0.07082, 0.8825, -0.4649, -0.07091, 0.8825, 0.3461, 0.3225, 0.881, 0.4248, 0.2052, 0.8817, 0.4248, 0.2053, 0.8817, -0.4244, -0.2122, 0.8803, -0.4244, -0.2122, 0.8803, -0.465, -0.07082, 0.8825, 0.4248, 0.2053, 0.8817, 0.4248, 0.2052, 0.8817, 0.4652, 0.06308, 0.883, -0.3392, -0.3234, 0.8834, -0.4244, -0.2122, 0.8803, -0.4244, -0.2122, 0.8803, 0.4248, 0.2053, 0.8817, 0.4652, 0.06308, 0.883, 0.4652, 0.06309, 0.883, -0.3392, -0.3234, 0.8834, -0.3383, -0.3304, 0.8811, -0.4244, -0.2122, 0.8803, 0.4643, -0.08654, 0.8814, 0.4652, 0.06309, 0.883, 0.4652, 0.06308, 0.883, -0.3392, -0.3234, 0.8834, -0.2278, -0.4164, 0.8802, -0.3383, -0.3304, 0.8811, 0.4643, -0.08654, 0.8814, 0.4652, 0.06308, 0.883, 0.4643, -0.08656, 0.8814, -0.3392, -0.3234, 0.8834, -0.2279, -0.4165, 0.8801, -0.2278, -0.4164, 0.8802, 0.4172, -0.2204, 0.8817, 0.4643, -0.08654, 0.8814, 0.4643, -0.08656, 0.8814, -0.2279, -0.4165, 0.8801, -0.0869, -0.4644, 0.8814, -0.2278, -0.4164, 0.8802, 0.4172, -0.2204, 0.8817, 0.4643, -0.08656, 0.8814, 0.4165, -0.2278, 0.8801, -0.2279, -0.4165, 0.8801, -0.08675, -0.4644, 0.8814, -0.0869, -0.4644, 0.8814, 0.3304, -0.3384, 0.8811, 0.4172, -0.2204, 0.8817, 0.4165, -0.2278, 0.8801, -0.08675, -0.4644, 0.8814, 0.0628, -0.4713, 0.8798, -0.0869, -0.4644, 0.8814, 0.3304, -0.3384, 0.8811, 0.4165, -0.2278, 0.8801, 0.3304, -0.3383, 0.8811, -0.08675, -0.4644, 0.8814, 0.06304, -0.4652, 0.883, 0.0628, -0.4713, 0.8798, 0.3304, -0.3384, 0.8811, 0.3304, -0.3383, 0.8811, 0.2055, -0.4253, 0.8814, 0.06304, -0.4652, 0.883, 0.2055, -0.4253, 0.8814, 0.0628, -0.4713, 0.8798, 0.3304, -0.3384, 0.8811, 0.2055, -0.4253, 0.8814, 0.2053, -0.4254, 0.8814, 0.06304, -0.4652, 0.883, 0.2053, -0.4254, 0.8814, 0.2055, -0.4253, 0.8814, 1.031e-05, 1.168e-07, 1.0, -0.0001313, 5.515e-07, 1.0, -0.0001316, 2.299e-08, 1.0, -0.000132, 3.244e-07, 1.0, 1.031e-05, 1.168e-07, 1.0, -0.0001316, 2.299e-08, 1.0, -0.0001313, 5.515e-07, 1.0, 1.147e-05, -1.278e-08, 1.0, -0.0001316, 2.299e-08, 1.0, 1.809e-05, -2.073e-07, 1.0, -0.000132, 3.244e-07, 1.0, -0.0001316, 2.299e-08, 1.0, 1.147e-05, -1.278e-08, 1.0, 0.0005885, -1.212e-07, 1.0, -0.0001316, 2.299e-08, 1.0, -0.0001285, -5.207e-07, 1.0, 1.809e-05, -2.073e-07, 1.0, -0.0001316, 2.299e-08, 1.0, 0.0005885, -1.212e-07, 1.0, -0.0001316, 2.782e-08, 1.0, -0.0001316, 2.299e-08, 1.0, -0.000134, -2.651e-07, 1.0, -0.0001285, -5.207e-07, 1.0, -0.0001316, 2.299e-08, 1.0, -0.0001316, 2.782e-08, 1.0, -0.0001333, -2.226e-07, 1.0, -0.0001316, 2.299e-08, 1.0, -0.0001374, -6.209e-07, 1.0, -0.000134, -2.651e-07, 1.0, -0.0001316, 2.299e-08, 1.0, -0.0001333, -2.226e-07, 1.0, -0.0001312, -1.788e-07, 1.0, -0.0001316, 2.299e-08, 1.0, 0.00044, -6.207e-07, 1.0, -0.0001374, -6.209e-07, 1.0, -0.0001316, 2.299e-08, 1.0, -0.0001312, -1.788e-07, 1.0, -0.0001278, 1.926e-07, 1.0, -0.0001316, 2.299e-08, 1.0, -0.0001314, 2.394e-07, 1.0, 0.00044, -6.207e-07, 1.0, -0.0001316, 2.299e-08, 1.0, -0.0001278, 1.926e-07, 1.0, 1.423e-05, 2.619e-07, 1.0, -0.0001316, 2.299e-08, 1.0, 1.172e-05, -5.825e-07, 1.0, -0.0001314, 2.394e-07, 1.0, -0.0001316, 2.299e-08, 1.0, 1.423e-05, 2.619e-07, 1.0, 1.172e-05, -1.26e-07, 1.0, -0.0001316, 2.299e-08, 1.0, 1.244e-05, -1.917e-07, 1.0, 1.172e-05, -5.825e-07, 1.0, -0.0001316, 2.299e-08, 1.0, 1.172e-05, -1.26e-07, 1.0, 1.346e-05, -3.638e-08, 1.0, -0.0001316, 2.299e-08, 1.0, 1.346e-05, -3.638e-08, 1.0, 1.244e-05, -1.917e-07, 1.0, -0.0001316, 2.299e-08, 1.0])] * 3)])

# ---- objects
ob_tilebutton = bpy.data.objects.new('TileButton', me_crypts_pavilion_2)

# ---- transforms, parenting, visibility, modifiers, constraints
ob_tilebutton.location = (0.0, 0.0, 0.0)
ob_tilebutton.scale = (0.01, 0.01, 0.01)
ob_tilebutton.color = (0.8, 0.8, 0.8, 1.0)

# ---- collection membership
col_export.objects.link(ob_tilebutton)

# ---- scene / render settings (as saved in the file)
scene.frame_start = 1; scene.frame_end = 250; scene.frame_set(1)
scene.render.engine = 'BLENDER_EEVEE_NEXT'
scene.render.fps = 25
scene.cycles.sampling_pattern = 'TABULATED_SOBOL'
scene.cycles.use_light_tree = False
scene.view_settings.view_transform = 'Filmic'
bpy.context.view_layer.update()

# ---- added for rendering (the .blend has no active camera and no usable light): camera, sun
cam_auto = bpy.data.cameras.new('AutoCamera')
cam_auto.lens = 50.0
cam_auto.sensor_width = 36.0
cam_auto.clip_end = 1000.0
ob_auto_camera = bpy.data.objects.new('AutoCamera', cam_auto)
scene.collection.objects.link(ob_auto_camera)
ob_auto_camera.location = (0.434119, -0.529799, 0.356927)
ob_auto_camera.rotation_euler = (1.09748, -7.21219e-08, 0.694738)
scene.camera = ob_auto_camera
light_auto_sun = bpy.data.lights.new('AutoSun', 'SUN')
light_auto_sun.energy = 3.0
light_auto_sun.angle = 0.0523599
ob_auto_sun = bpy.data.objects.new('AutoSun', light_auto_sun)
scene.collection.objects.link(ob_auto_sun)
ob_auto_sun.rotation_euler = (0.872665, 0.174533, 0.523599)
bpy.context.view_layer.update()
